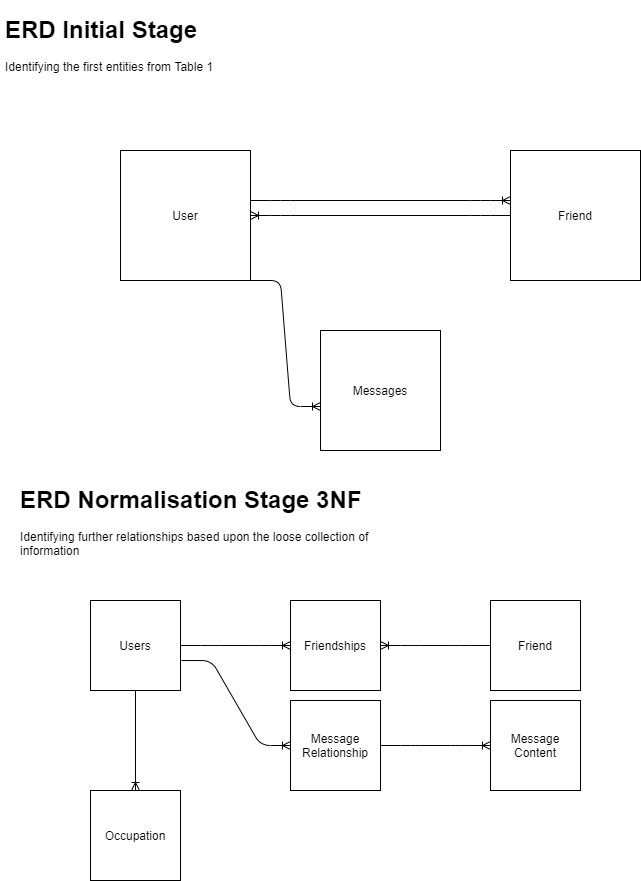

The diagram above was exported from draw.io. Its source (the exported page's mxGraphModel, read from the mxfile embedded in the PNG):
<mxGraphModel dx="1634" dy="747" grid="1" gridSize="10" guides="1" tooltips="1" connect="1" arrows="1" fold="1" page="1" pageScale="1" pageWidth="850" pageHeight="1100" math="0" shadow="0">
  <root>
    <mxCell id="0" />
    <mxCell id="1" parent="0" />
    <mxCell id="jiwF5cv3_DcmqTkr02V8-3" value="Messages" style="whiteSpace=wrap;html=1;aspect=fixed;" vertex="1" parent="1">
      <mxGeometry x="330" y="330" width="120" height="120" as="geometry" />
    </mxCell>
    <mxCell id="jiwF5cv3_DcmqTkr02V8-4" value="Friend" style="whiteSpace=wrap;html=1;aspect=fixed;" vertex="1" parent="1">
      <mxGeometry x="520" y="150" width="130" height="130" as="geometry" />
    </mxCell>
    <mxCell id="jiwF5cv3_DcmqTkr02V8-5" value="User" style="whiteSpace=wrap;html=1;aspect=fixed;" vertex="1" parent="1">
      <mxGeometry x="130" y="150" width="130" height="130" as="geometry" />
    </mxCell>
    <mxCell id="jiwF5cv3_DcmqTkr02V8-9" value="&lt;h1&gt;ERD Initial Stage&lt;/h1&gt;&lt;div&gt;Identifying the first entities from Table 1&lt;/div&gt;" style="text;html=1;strokeColor=none;fillColor=none;spacing=5;spacingTop=-20;whiteSpace=wrap;overflow=hidden;rounded=0;" vertex="1" parent="1">
      <mxGeometry x="10" y="10" width="220" height="120" as="geometry" />
    </mxCell>
    <mxCell id="jiwF5cv3_DcmqTkr02V8-13" value="" style="edgeStyle=entityRelationEdgeStyle;fontSize=12;html=1;endArrow=ERoneToMany;exitX=1;exitY=1;exitDx=0;exitDy=0;" edge="1" parent="1" source="jiwF5cv3_DcmqTkr02V8-5">
      <mxGeometry width="100" height="100" relative="1" as="geometry">
        <mxPoint x="370" y="440" as="sourcePoint" />
        <mxPoint x="330" y="406" as="targetPoint" />
      </mxGeometry>
    </mxCell>
    <mxCell id="jiwF5cv3_DcmqTkr02V8-14" value="" style="edgeStyle=entityRelationEdgeStyle;fontSize=12;html=1;endArrow=ERoneToMany;" edge="1" parent="1">
      <mxGeometry width="100" height="100" relative="1" as="geometry">
        <mxPoint x="260" y="200" as="sourcePoint" />
        <mxPoint x="520" y="200" as="targetPoint" />
      </mxGeometry>
    </mxCell>
    <mxCell id="jiwF5cv3_DcmqTkr02V8-20" value="" style="edgeStyle=entityRelationEdgeStyle;fontSize=12;html=1;endArrow=ERoneToMany;" edge="1" parent="1" source="jiwF5cv3_DcmqTkr02V8-4" target="jiwF5cv3_DcmqTkr02V8-5">
      <mxGeometry width="100" height="100" relative="1" as="geometry">
        <mxPoint x="560" y="540" as="sourcePoint" />
        <mxPoint x="660" y="440" as="targetPoint" />
      </mxGeometry>
    </mxCell>
    <mxCell id="jiwF5cv3_DcmqTkr02V8-24" value="&lt;h1&gt;ERD Normalisation Stage 3NF&lt;/h1&gt;&lt;div&gt;Identifying further relationships based upon the loose collection of information&lt;/div&gt;" style="text;html=1;strokeColor=none;fillColor=none;spacing=5;spacingTop=-20;whiteSpace=wrap;overflow=hidden;rounded=0;" vertex="1" parent="1">
      <mxGeometry x="25" y="480" width="365" height="120" as="geometry" />
    </mxCell>
    <mxCell id="jiwF5cv3_DcmqTkr02V8-25" value="Message Relationship" style="whiteSpace=wrap;html=1;aspect=fixed;" vertex="1" parent="1">
      <mxGeometry x="300" y="700" width="90" height="90" as="geometry" />
    </mxCell>
    <mxCell id="jiwF5cv3_DcmqTkr02V8-26" value="Users" style="whiteSpace=wrap;html=1;aspect=fixed;" vertex="1" parent="1">
      <mxGeometry x="100" y="600" width="90" height="90" as="geometry" />
    </mxCell>
    <mxCell id="jiwF5cv3_DcmqTkr02V8-27" value="Occupation" style="whiteSpace=wrap;html=1;aspect=fixed;" vertex="1" parent="1">
      <mxGeometry x="100" y="790" width="90" height="90" as="geometry" />
    </mxCell>
    <mxCell id="jiwF5cv3_DcmqTkr02V8-28" value="Friend" style="whiteSpace=wrap;html=1;aspect=fixed;" vertex="1" parent="1">
      <mxGeometry x="500" y="600" width="90" height="90" as="geometry" />
    </mxCell>
    <mxCell id="jiwF5cv3_DcmqTkr02V8-29" value="Friendships" style="whiteSpace=wrap;html=1;aspect=fixed;" vertex="1" parent="1">
      <mxGeometry x="300" y="600" width="90" height="90" as="geometry" />
    </mxCell>
    <mxCell id="jiwF5cv3_DcmqTkr02V8-30" value="Message Content" style="whiteSpace=wrap;html=1;aspect=fixed;" vertex="1" parent="1">
      <mxGeometry x="500" y="700" width="90" height="90" as="geometry" />
    </mxCell>
    <mxCell id="jiwF5cv3_DcmqTkr02V8-32" value="" style="edgeStyle=entityRelationEdgeStyle;fontSize=12;html=1;endArrow=ERoneToMany;entryX=0;entryY=0.5;entryDx=0;entryDy=0;exitX=1;exitY=0.5;exitDx=0;exitDy=0;" edge="1" parent="1" source="jiwF5cv3_DcmqTkr02V8-26" target="jiwF5cv3_DcmqTkr02V8-29">
      <mxGeometry width="100" height="100" relative="1" as="geometry">
        <mxPoint x="190" y="660" as="sourcePoint" />
        <mxPoint x="290" y="560" as="targetPoint" />
      </mxGeometry>
    </mxCell>
    <mxCell id="jiwF5cv3_DcmqTkr02V8-33" value="" style="edgeStyle=entityRelationEdgeStyle;fontSize=12;html=1;endArrow=ERoneToMany;exitX=1.011;exitY=0.667;exitDx=0;exitDy=0;entryX=0;entryY=0.5;entryDx=0;entryDy=0;exitPerimeter=0;" edge="1" parent="1" source="jiwF5cv3_DcmqTkr02V8-26" target="jiwF5cv3_DcmqTkr02V8-25">
      <mxGeometry width="100" height="100" relative="1" as="geometry">
        <mxPoint x="300" y="840" as="sourcePoint" />
        <mxPoint x="400" y="740" as="targetPoint" />
      </mxGeometry>
    </mxCell>
    <mxCell id="jiwF5cv3_DcmqTkr02V8-34" value="" style="edgeStyle=entityRelationEdgeStyle;fontSize=12;html=1;endArrow=ERoneToMany;exitX=1;exitY=0.5;exitDx=0;exitDy=0;entryX=0;entryY=0.5;entryDx=0;entryDy=0;" edge="1" parent="1" source="jiwF5cv3_DcmqTkr02V8-25" target="jiwF5cv3_DcmqTkr02V8-30">
      <mxGeometry width="100" height="100" relative="1" as="geometry">
        <mxPoint x="300" y="840" as="sourcePoint" />
        <mxPoint x="400" y="740" as="targetPoint" />
      </mxGeometry>
    </mxCell>
    <mxCell id="jiwF5cv3_DcmqTkr02V8-40" value="" style="edgeStyle=entityRelationEdgeStyle;fontSize=12;html=1;endArrow=ERoneToMany;" edge="1" parent="1" source="jiwF5cv3_DcmqTkr02V8-28" target="jiwF5cv3_DcmqTkr02V8-29">
      <mxGeometry width="100" height="100" relative="1" as="geometry">
        <mxPoint x="300" y="880" as="sourcePoint" />
        <mxPoint x="400" y="780" as="targetPoint" />
      </mxGeometry>
    </mxCell>
    <mxCell id="jiwF5cv3_DcmqTkr02V8-43" value="" style="fontSize=12;html=1;endArrow=ERoneToMany;rounded=1;exitX=0.5;exitY=1;exitDx=0;exitDy=0;entryX=0.5;entryY=0;entryDx=0;entryDy=0;" edge="1" parent="1" source="jiwF5cv3_DcmqTkr02V8-26" target="jiwF5cv3_DcmqTkr02V8-27">
      <mxGeometry width="100" height="100" relative="1" as="geometry">
        <mxPoint x="270" y="960" as="sourcePoint" />
        <mxPoint x="370" y="860" as="targetPoint" />
      </mxGeometry>
    </mxCell>
  </root>
</mxGraphModel>